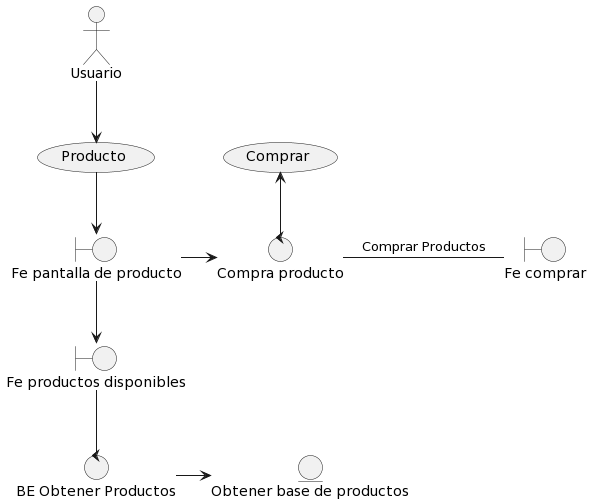

The diagram above was rendered by PlantUML. Its source (embedded in the PNG):
@startuml
/' Actor '/
actor Usuario as Usuario

boundary "Fe pantalla de producto" as pantallaProducto
boundary "Fe productos disponibles" as pantallaProductoDisponible
boundary "Fe comprar" as comprarProducto
    /' Casos de uso '/
usecase (Comprar) as comprar
usecase (Producto) as producto
    /' Control '/
control "BE Obtener Productos" as obtenerProductos
control "Compra producto" as compraporducto
    /' Entity '/
entity "Obtener base de productos" as baseProductos


Usuario --> producto
producto  --> pantallaProducto
pantallaProducto -down-> pantallaProductoDisponible
pantallaProductoDisponible -down- obtenerProductos
obtenerProductos -right-> baseProductos
pantallaProducto -right-> compraporducto
compraporducto  -right- comprarProducto: Comprar Productos
compraporducto -up-> comprar
@enduml